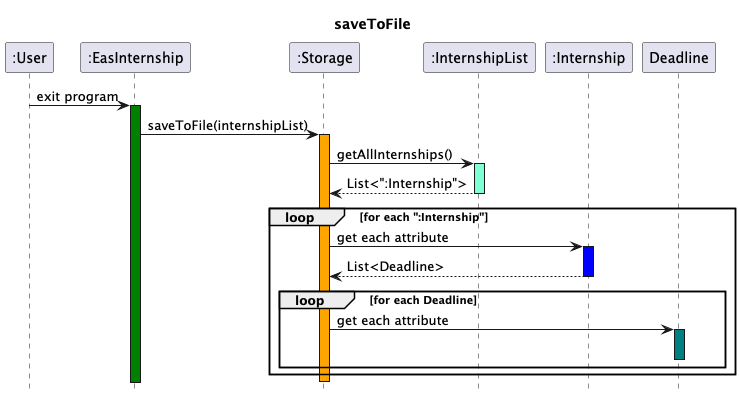

The diagram above was rendered by PlantUML. Its source (embedded in the PNG):
@startuml
Title saveToFile
hide footbox
participant ":User"
participant ":EasInternship"
participant ":Storage"
participant ":InternshipList"
participant ":Internship"

":User" -> ":EasInternship": exit program
activate ":EasInternship" #green
":EasInternship" -> ":Storage" : saveToFile(internshipList)
activate ":Storage" #orange
":Storage" -> ":InternshipList" : getAllInternships()
activate ":InternshipList" #aquamarine
":InternshipList" --> ":Storage" : List<":Internship">
deactivate ":InternshipList"

loop for each ":Internship"
":Storage"-> ":Internship" : get each attribute
activate ":Internship" #blue
":Internship" --> ":Storage" : List<Deadline>
deactivate ":Internship"
    loop for each Deadline
        ":Storage" -> Deadline : get each attribute
        activate Deadline  #teal
        deactivate Deadline
    end
end

deactivate ":Storage"
@enduml